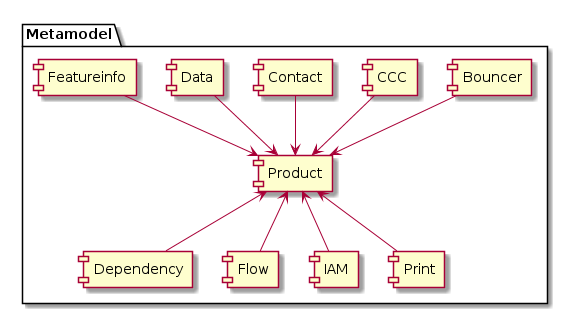

The diagram above was rendered by PlantUML. Its source (embedded in the PNG):
@startuml
package Metamodel {
  [Product] as prod

  [Bouncer] as bouncer
  [CCC] as ccc
  [Contact] as con
  [Data] as data

  [Dependency] as dep
  [Flow] as flow
  [IAM] as iam
  [Print] as print

  [Featureinfo] as fi
}

bouncer --> prod
ccc --> prod
con --> prod
data --> prod
fi --> prod

dep -up-> prod
flow -up-> prod
iam -up-> prod
print -up-> prod
@enduml